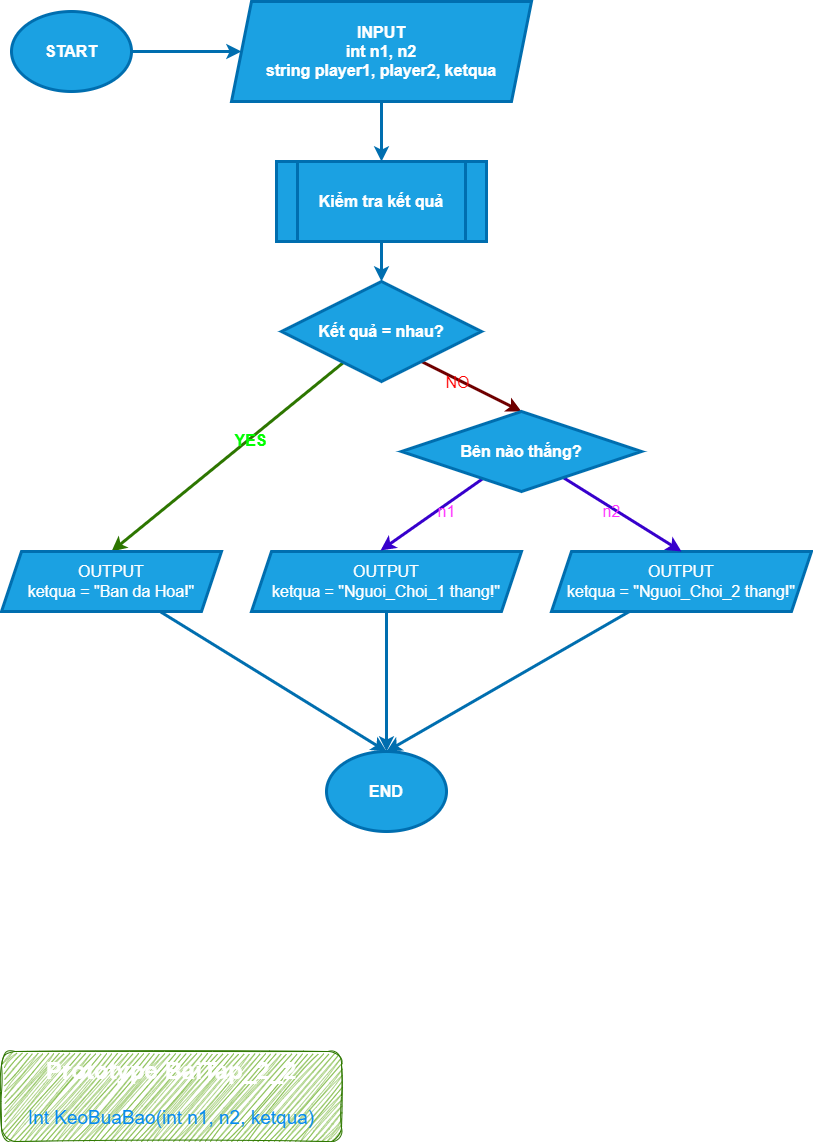

The diagram above was exported from draw.io. Its source (the exported page's mxGraphModel, read from the mxfile embedded in the PNG):
<mxGraphModel dx="1130" dy="792" grid="1" gridSize="10" guides="1" tooltips="1" connect="1" arrows="1" fold="1" page="1" pageScale="1" pageWidth="827" pageHeight="1169" math="0" shadow="0">
  <root>
    <mxCell id="0" />
    <mxCell id="1" parent="0" />
    <mxCell id="5" style="edgeStyle=none;html=1;entryX=0;entryY=0.5;entryDx=0;entryDy=0;fontSize=16;fillColor=#1ba1e2;strokeColor=#006EAF;strokeWidth=3;exitX=1;exitY=0.5;exitDx=0;exitDy=0;" parent="1" source="3" target="4" edge="1">
      <mxGeometry relative="1" as="geometry" />
    </mxCell>
    <mxCell id="3" value="START" style="ellipse;whiteSpace=wrap;html=1;fillColor=#1ba1e2;fontColor=#ffffff;strokeColor=#006EAF;strokeWidth=3;fontSize=16;fontStyle=1" parent="1" vertex="1">
      <mxGeometry x="20" y="20" width="120" height="80" as="geometry" />
    </mxCell>
    <mxCell id="7" style="edgeStyle=none;html=1;strokeWidth=3;fontSize=16;fillColor=#1ba1e2;strokeColor=#006EAF;entryX=0.5;entryY=0;entryDx=0;entryDy=0;" parent="1" source="4" target="9" edge="1">
      <mxGeometry relative="1" as="geometry">
        <mxPoint x="480" y="60" as="targetPoint" />
      </mxGeometry>
    </mxCell>
    <mxCell id="4" value="INPUT&lt;br&gt;int n1, n2&lt;br&gt;string player1, player2, ketqua" style="shape=parallelogram;perimeter=parallelogramPerimeter;whiteSpace=wrap;html=1;fixedSize=1;strokeWidth=3;fontSize=16;fillColor=#1ba1e2;fontColor=#ffffff;strokeColor=#006EAF;fontStyle=1" parent="1" vertex="1">
      <mxGeometry x="240" y="10" width="300" height="100" as="geometry" />
    </mxCell>
    <mxCell id="11" style="edgeStyle=none;html=1;entryX=0.5;entryY=0;entryDx=0;entryDy=0;strokeWidth=3;fontSize=16;fillColor=#1ba1e2;strokeColor=#006EAF;" parent="1" source="9" target="10" edge="1">
      <mxGeometry relative="1" as="geometry" />
    </mxCell>
    <mxCell id="9" value="&lt;b&gt;Kiểm tra kết quả&lt;br&gt;&lt;/b&gt;" style="shape=process;whiteSpace=wrap;html=1;backgroundOutline=1;strokeWidth=3;fontSize=16;fillColor=#1ba1e2;fontColor=#ffffff;strokeColor=#006EAF;" parent="1" vertex="1">
      <mxGeometry x="285" y="170" width="210" height="80" as="geometry" />
    </mxCell>
    <mxCell id="18" style="edgeStyle=none;html=1;entryX=0.5;entryY=0;entryDx=0;entryDy=0;strokeWidth=3;fontSize=16;fillColor=#a20025;strokeColor=#6F0000;" parent="1" target="14" edge="1">
      <mxGeometry relative="1" as="geometry">
        <mxPoint x="430" y="370" as="sourcePoint" />
      </mxGeometry>
    </mxCell>
    <mxCell id="27" value="NO" style="edgeLabel;html=1;align=center;verticalAlign=middle;resizable=0;points=[];fontSize=16;fontStyle=0;fontColor=#FF0000;labelBackgroundColor=none;" parent="18" vertex="1" connectable="0">
      <mxGeometry x="-0.264" y="-2" relative="1" as="geometry">
        <mxPoint as="offset" />
      </mxGeometry>
    </mxCell>
    <mxCell id="23" style="edgeStyle=none;html=1;entryX=0.5;entryY=0;entryDx=0;entryDy=0;strokeWidth=3;fontSize=16;fillColor=#60a917;strokeColor=#2D7600;" parent="1" source="10" target="22" edge="1">
      <mxGeometry relative="1" as="geometry" />
    </mxCell>
    <mxCell id="28" value="YES" style="edgeLabel;html=1;align=center;verticalAlign=middle;resizable=0;points=[];fontSize=16;fontColor=#00FF00;fontStyle=1;labelBackgroundColor=none;" parent="23" vertex="1" connectable="0">
      <mxGeometry x="-0.1837" y="1" relative="1" as="geometry">
        <mxPoint as="offset" />
      </mxGeometry>
    </mxCell>
    <mxCell id="10" value="Kết quả = nhau?" style="rhombus;whiteSpace=wrap;html=1;strokeWidth=3;fontSize=16;fontStyle=1;fillColor=#1ba1e2;fontColor=#ffffff;strokeColor=#006EAF;" parent="1" vertex="1">
      <mxGeometry x="290" y="290" width="200" height="100" as="geometry" />
    </mxCell>
    <mxCell id="26" style="edgeStyle=none;html=1;strokeWidth=3;fontSize=16;entryX=0.5;entryY=0;entryDx=0;entryDy=0;fillColor=#1ba1e2;strokeColor=#006EAF;" parent="1" source="12" target="20" edge="1">
      <mxGeometry relative="1" as="geometry">
        <Array as="points" />
      </mxGeometry>
    </mxCell>
    <mxCell id="12" value="OUTPUT&lt;br&gt;ketqua = &quot;Nguoi_Choi_1 thang!&quot;" style="shape=parallelogram;perimeter=parallelogramPerimeter;whiteSpace=wrap;html=1;fixedSize=1;strokeWidth=3;fontSize=16;fillColor=#1ba1e2;fontColor=#ffffff;strokeColor=#006EAF;" parent="1" vertex="1">
      <mxGeometry x="260" y="560" width="270" height="60" as="geometry" />
    </mxCell>
    <mxCell id="25" style="edgeStyle=none;html=1;strokeWidth=3;fontSize=16;entryX=0.5;entryY=0;entryDx=0;entryDy=0;fillColor=#1ba1e2;strokeColor=#006EAF;" parent="1" source="13" target="20" edge="1">
      <mxGeometry relative="1" as="geometry" />
    </mxCell>
    <mxCell id="13" value="OUTPUT&lt;br&gt;ketqua = &quot;Nguoi_Choi_2 thang!&quot;" style="shape=parallelogram;perimeter=parallelogramPerimeter;whiteSpace=wrap;html=1;fixedSize=1;strokeWidth=3;fontSize=16;fillColor=#1ba1e2;fontColor=#ffffff;strokeColor=#006EAF;" parent="1" vertex="1">
      <mxGeometry x="560" y="560" width="260" height="60" as="geometry" />
    </mxCell>
    <mxCell id="16" style="edgeStyle=none;html=1;strokeWidth=3;fontSize=16;entryX=0.478;entryY=-0.017;entryDx=0;entryDy=0;entryPerimeter=0;fillColor=#6a00ff;strokeColor=#3700CC;" parent="1" source="14" target="12" edge="1">
      <mxGeometry relative="1" as="geometry">
        <mxPoint x="520" y="390" as="targetPoint" />
      </mxGeometry>
    </mxCell>
    <mxCell id="29" value="n1" style="edgeLabel;html=1;align=center;verticalAlign=middle;resizable=0;points=[];fontSize=16;fontColor=#FF33FF;fontStyle=0;labelBackgroundColor=none;" parent="16" vertex="1" connectable="0">
      <mxGeometry x="-0.2177" y="5" relative="1" as="geometry">
        <mxPoint as="offset" />
      </mxGeometry>
    </mxCell>
    <mxCell id="17" style="edgeStyle=none;html=1;entryX=0.5;entryY=0;entryDx=0;entryDy=0;strokeWidth=3;fontSize=16;fillColor=#6a00ff;strokeColor=#3700CC;" parent="1" source="14" target="13" edge="1">
      <mxGeometry relative="1" as="geometry">
        <Array as="points" />
      </mxGeometry>
    </mxCell>
    <mxCell id="30" value="n2" style="edgeLabel;html=1;align=center;verticalAlign=middle;resizable=0;points=[];fontSize=16;fontColor=#FF33FF;fontStyle=0;labelBackgroundColor=none;" parent="17" vertex="1" connectable="0">
      <mxGeometry x="-0.321" relative="1" as="geometry">
        <mxPoint x="8" y="9" as="offset" />
      </mxGeometry>
    </mxCell>
    <mxCell id="14" value="Bên nào thắng?" style="rhombus;whiteSpace=wrap;html=1;fontSize=16;fillColor=#1ba1e2;strokeColor=#006EAF;fontColor=#ffffff;strokeWidth=3;fontStyle=1;" parent="1" vertex="1">
      <mxGeometry x="410" y="420" width="240" height="80" as="geometry" />
    </mxCell>
    <mxCell id="20" value="END" style="ellipse;whiteSpace=wrap;html=1;strokeWidth=3;fontSize=16;fillColor=#1ba1e2;fontColor=#ffffff;strokeColor=#006EAF;fontStyle=1" parent="1" vertex="1">
      <mxGeometry x="335" y="760" width="120" height="80" as="geometry" />
    </mxCell>
    <mxCell id="24" style="edgeStyle=none;html=1;entryX=0.5;entryY=0;entryDx=0;entryDy=0;strokeWidth=3;fontSize=16;fillColor=#1ba1e2;strokeColor=#006EAF;" parent="1" source="22" target="20" edge="1">
      <mxGeometry relative="1" as="geometry">
        <Array as="points" />
      </mxGeometry>
    </mxCell>
    <mxCell id="22" value="OUTPUT&lt;br&gt;ketqua = &quot;Ban da Hoa!&quot;" style="shape=parallelogram;perimeter=parallelogramPerimeter;whiteSpace=wrap;html=1;fixedSize=1;strokeWidth=3;fontSize=16;fillColor=#1ba1e2;fontColor=#ffffff;strokeColor=#006EAF;" parent="1" vertex="1">
      <mxGeometry x="10" y="560" width="220" height="60" as="geometry" />
    </mxCell>
    <mxCell id="31" value="&lt;h1&gt;&lt;span style=&quot;background-color: initial;&quot;&gt;Prototype BaiTap_2_2&lt;/span&gt;&lt;/h1&gt;&lt;h1&gt;&lt;span style=&quot;font-weight: 400;&quot;&gt;&lt;font color=&quot;#058af0&quot; style=&quot;font-size: 19px;&quot;&gt;Int KeoBuaBao(int n1, n2, ketqua)&lt;/font&gt;&lt;/span&gt;&lt;/h1&gt;" style="text;html=1;strokeColor=#2D7600;fillColor=#60a917;spacing=5;spacingTop=-20;whiteSpace=wrap;overflow=hidden;rounded=1;fontColor=#ffffff;sketch=1;curveFitting=1;jiggle=2;align=center;" parent="1" vertex="1">
      <mxGeometry x="10" y="1060" width="340" height="90" as="geometry" />
    </mxCell>
  </root>
</mxGraphModel>